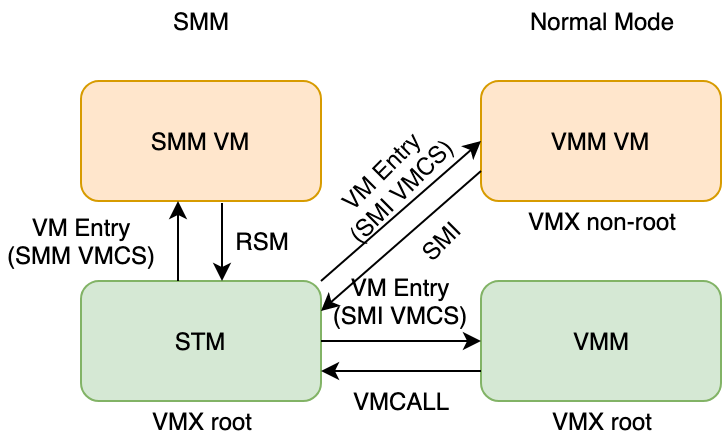

The diagram above was exported from draw.io. Its source (the exported page's mxGraphModel, read from the mxfile embedded in the PNG):
<mxGraphModel dx="565" dy="510" grid="1" gridSize="10" guides="1" tooltips="1" connect="1" arrows="1" fold="1" page="1" pageScale="1" pageWidth="850" pageHeight="1100" math="0" shadow="0">
  <root>
    <mxCell id="0" />
    <mxCell id="1" parent="0" />
    <mxCell id="DSeXkG0t2_kj-XS3dmCE-1" value="SMM VM" style="rounded=1;whiteSpace=wrap;html=1;fillColor=#ffe6cc;strokeColor=#d79b00;" vertex="1" parent="1">
      <mxGeometry x="40" y="40" width="120" height="60" as="geometry" />
    </mxCell>
    <mxCell id="DSeXkG0t2_kj-XS3dmCE-2" value="STM" style="rounded=1;whiteSpace=wrap;html=1;fillColor=#d5e8d4;strokeColor=#82b366;" vertex="1" parent="1">
      <mxGeometry x="40" y="140" width="120" height="60" as="geometry" />
    </mxCell>
    <mxCell id="DSeXkG0t2_kj-XS3dmCE-3" value="VMM&lt;br&gt;" style="rounded=1;whiteSpace=wrap;html=1;fillColor=#d5e8d4;strokeColor=#82b366;" vertex="1" parent="1">
      <mxGeometry x="240" y="140" width="120" height="60" as="geometry" />
    </mxCell>
    <mxCell id="DSeXkG0t2_kj-XS3dmCE-4" value="VMM VM&lt;br&gt;" style="rounded=1;whiteSpace=wrap;html=1;fillColor=#ffe6cc;strokeColor=#d79b00;" vertex="1" parent="1">
      <mxGeometry x="240" y="40" width="120" height="60" as="geometry" />
    </mxCell>
    <mxCell id="DSeXkG0t2_kj-XS3dmCE-5" value="" style="endArrow=classic;html=1;entryX=1;entryY=0.75;entryDx=0;entryDy=0;exitX=0;exitY=0.75;exitDx=0;exitDy=0;" edge="1" parent="1">
      <mxGeometry width="50" height="50" relative="1" as="geometry">
        <mxPoint x="240" y="185" as="sourcePoint" />
        <mxPoint x="160" y="185" as="targetPoint" />
      </mxGeometry>
    </mxCell>
    <mxCell id="DSeXkG0t2_kj-XS3dmCE-6" value="" style="endArrow=classic;html=1;exitX=0;exitY=0.75;exitDx=0;exitDy=0;entryX=1;entryY=0.25;entryDx=0;entryDy=0;" edge="1" parent="1" source="DSeXkG0t2_kj-XS3dmCE-4" target="DSeXkG0t2_kj-XS3dmCE-2">
      <mxGeometry width="50" height="50" relative="1" as="geometry">
        <mxPoint x="40" y="270" as="sourcePoint" />
        <mxPoint x="170" y="150" as="targetPoint" />
      </mxGeometry>
    </mxCell>
    <mxCell id="DSeXkG0t2_kj-XS3dmCE-7" value="" style="endArrow=classic;html=1;entryX=0;entryY=0.5;entryDx=0;entryDy=0;exitX=1;exitY=0.5;exitDx=0;exitDy=0;" edge="1" parent="1">
      <mxGeometry width="50" height="50" relative="1" as="geometry">
        <mxPoint x="160" y="170" as="sourcePoint" />
        <mxPoint x="240" y="170" as="targetPoint" />
      </mxGeometry>
    </mxCell>
    <mxCell id="DSeXkG0t2_kj-XS3dmCE-8" value="" style="endArrow=classic;html=1;entryX=0;entryY=0.5;entryDx=0;entryDy=0;" edge="1" parent="1" target="DSeXkG0t2_kj-XS3dmCE-4">
      <mxGeometry width="50" height="50" relative="1" as="geometry">
        <mxPoint x="160" y="140" as="sourcePoint" />
        <mxPoint x="90" y="220" as="targetPoint" />
      </mxGeometry>
    </mxCell>
    <mxCell id="DSeXkG0t2_kj-XS3dmCE-9" value="" style="endArrow=classic;html=1;entryX=0.25;entryY=1;entryDx=0;entryDy=0;exitX=0.25;exitY=0;exitDx=0;exitDy=0;" edge="1" parent="1">
      <mxGeometry width="50" height="50" relative="1" as="geometry">
        <mxPoint x="88.5" y="140" as="sourcePoint" />
        <mxPoint x="88.5" y="100" as="targetPoint" />
      </mxGeometry>
    </mxCell>
    <mxCell id="DSeXkG0t2_kj-XS3dmCE-10" value="" style="endArrow=classic;html=1;exitX=0.433;exitY=1.017;exitDx=0;exitDy=0;entryX=0.433;entryY=0;entryDx=0;entryDy=0;entryPerimeter=0;exitPerimeter=0;" edge="1" parent="1">
      <mxGeometry width="50" height="50" relative="1" as="geometry">
        <mxPoint x="110.5" y="101" as="sourcePoint" />
        <mxPoint x="110.5" y="140" as="targetPoint" />
      </mxGeometry>
    </mxCell>
    <mxCell id="DSeXkG0t2_kj-XS3dmCE-11" value="SMM" style="text;html=1;strokeColor=none;fillColor=none;align=center;verticalAlign=middle;whiteSpace=wrap;rounded=0;" vertex="1" parent="1">
      <mxGeometry x="80" width="40" height="20" as="geometry" />
    </mxCell>
    <mxCell id="DSeXkG0t2_kj-XS3dmCE-12" value="Normal Mode" style="text;html=1;strokeColor=none;fillColor=none;align=center;verticalAlign=middle;whiteSpace=wrap;rounded=0;" vertex="1" parent="1">
      <mxGeometry x="260" width="80" height="20" as="geometry" />
    </mxCell>
    <mxCell id="DSeXkG0t2_kj-XS3dmCE-13" value="SMI" style="text;html=1;strokeColor=none;fillColor=none;align=center;verticalAlign=middle;whiteSpace=wrap;rounded=0;rotation=-45;" vertex="1" parent="1">
      <mxGeometry x="200" y="110" width="40" height="20" as="geometry" />
    </mxCell>
    <mxCell id="DSeXkG0t2_kj-XS3dmCE-14" value="VM Entry&lt;br&gt;(SMI VMCS)&lt;br&gt;" style="text;html=1;strokeColor=none;fillColor=none;align=center;verticalAlign=middle;whiteSpace=wrap;rounded=0;rotation=-45;" vertex="1" parent="1">
      <mxGeometry x="160" y="80" width="70" height="20" as="geometry" />
    </mxCell>
    <mxCell id="DSeXkG0t2_kj-XS3dmCE-18" value="VM Entry&lt;br&gt;(SMI VMCS)&lt;br&gt;" style="text;html=1;strokeColor=none;fillColor=none;align=center;verticalAlign=middle;whiteSpace=wrap;rounded=0;" vertex="1" parent="1">
      <mxGeometry x="165" y="140" width="70" height="20" as="geometry" />
    </mxCell>
    <mxCell id="DSeXkG0t2_kj-XS3dmCE-21" value="VMCALL&lt;br&gt;" style="text;html=1;strokeColor=none;fillColor=none;align=center;verticalAlign=middle;whiteSpace=wrap;rounded=0;" vertex="1" parent="1">
      <mxGeometry x="180" y="190" width="40" height="20" as="geometry" />
    </mxCell>
    <mxCell id="DSeXkG0t2_kj-XS3dmCE-24" value="VM Entry&lt;br&gt;(SMM VMCS)&lt;br&gt;" style="text;html=1;strokeColor=none;fillColor=none;align=center;verticalAlign=middle;whiteSpace=wrap;rounded=0;" vertex="1" parent="1">
      <mxGeometry y="110" width="80" height="20" as="geometry" />
    </mxCell>
    <mxCell id="DSeXkG0t2_kj-XS3dmCE-25" value="RSM" style="text;html=1;strokeColor=none;fillColor=none;align=center;verticalAlign=middle;whiteSpace=wrap;rounded=0;" vertex="1" parent="1">
      <mxGeometry x="110" y="110" width="40" height="20" as="geometry" />
    </mxCell>
    <mxCell id="DSeXkG0t2_kj-XS3dmCE-26" value="VMX root" style="text;html=1;strokeColor=none;fillColor=none;align=center;verticalAlign=middle;whiteSpace=wrap;rounded=0;" vertex="1" parent="1">
      <mxGeometry x="70" y="200" width="60" height="20" as="geometry" />
    </mxCell>
    <mxCell id="DSeXkG0t2_kj-XS3dmCE-27" value="VMX root" style="text;html=1;strokeColor=none;fillColor=none;align=center;verticalAlign=middle;whiteSpace=wrap;rounded=0;" vertex="1" parent="1">
      <mxGeometry x="270" y="200" width="60" height="20" as="geometry" />
    </mxCell>
    <mxCell id="DSeXkG0t2_kj-XS3dmCE-28" value="VMX non-root" style="text;html=1;strokeColor=none;fillColor=none;align=center;verticalAlign=middle;whiteSpace=wrap;rounded=0;" vertex="1" parent="1">
      <mxGeometry x="260" y="100" width="80" height="20" as="geometry" />
    </mxCell>
  </root>
</mxGraphModel>